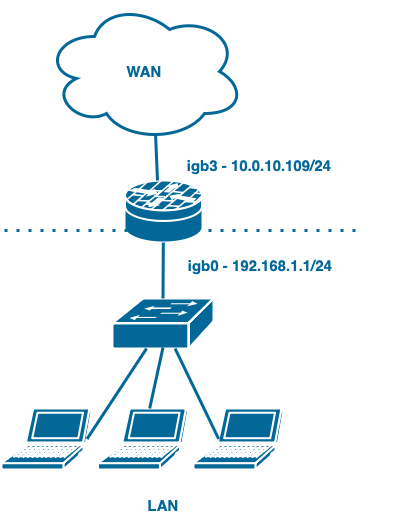

The diagram above was exported from draw.io. Its source (the exported page's mxGraphModel, read from the mxfile embedded in the PNG):
<mxGraphModel dx="954" dy="647" grid="1" gridSize="10" guides="1" tooltips="1" connect="1" arrows="1" fold="1" page="1" pageScale="1" pageWidth="827" pageHeight="1169" math="0" shadow="0">
  <root>
    <mxCell id="0" />
    <mxCell id="1" parent="0" />
    <mxCell id="ZukBiTbS96unSVJmijBp-2" value="" style="shape=mxgraph.cisco.security.router_firewall;sketch=0;html=1;pointerEvents=1;dashed=0;fillColor=#036897;strokeColor=#ffffff;strokeWidth=2;verticalLabelPosition=bottom;verticalAlign=top;align=center;outlineConnect=0;" vertex="1" parent="1">
      <mxGeometry x="410" y="180" width="78" height="62" as="geometry" />
    </mxCell>
    <mxCell id="ZukBiTbS96unSVJmijBp-8" value="" style="shape=mxgraph.cisco.switches.workgroup_switch;sketch=0;html=1;pointerEvents=1;dashed=0;fillColor=#036897;strokeColor=#ffffff;strokeWidth=2;verticalLabelPosition=bottom;verticalAlign=top;align=center;outlineConnect=0;" vertex="1" parent="1">
      <mxGeometry x="398" y="298" width="101" height="50" as="geometry" />
    </mxCell>
    <mxCell id="ZukBiTbS96unSVJmijBp-9" value="" style="shape=mxgraph.cisco.computers_and_peripherals.laptop;sketch=0;html=1;pointerEvents=1;dashed=0;fillColor=#036897;strokeColor=#ffffff;strokeWidth=2;verticalLabelPosition=bottom;verticalAlign=top;align=center;outlineConnect=0;" vertex="1" parent="1">
      <mxGeometry x="287" y="408" width="90" height="61" as="geometry" />
    </mxCell>
    <mxCell id="ZukBiTbS96unSVJmijBp-10" value="" style="shape=mxgraph.cisco.computers_and_peripherals.laptop;sketch=0;html=1;pointerEvents=1;dashed=0;fillColor=#036897;strokeColor=#ffffff;strokeWidth=2;verticalLabelPosition=bottom;verticalAlign=top;align=center;outlineConnect=0;fontStyle=1" vertex="1" parent="1">
      <mxGeometry x="383.5" y="408" width="90" height="61" as="geometry" />
    </mxCell>
    <mxCell id="ZukBiTbS96unSVJmijBp-11" value="" style="shape=mxgraph.cisco.computers_and_peripherals.laptop;sketch=0;html=1;pointerEvents=1;dashed=0;fillColor=#036897;strokeColor=#ffffff;strokeWidth=2;verticalLabelPosition=bottom;verticalAlign=top;align=center;outlineConnect=0;" vertex="1" parent="1">
      <mxGeometry x="479" y="408" width="90" height="61" as="geometry" />
    </mxCell>
    <mxCell id="ZukBiTbS96unSVJmijBp-12" value="" style="endArrow=none;html=1;rounded=0;exitX=0.5;exitY=0;exitDx=0;exitDy=0;exitPerimeter=0;strokeWidth=3;strokeColor=#036897;" edge="1" parent="1" source="ZukBiTbS96unSVJmijBp-8" target="ZukBiTbS96unSVJmijBp-2">
      <mxGeometry width="50" height="50" relative="1" as="geometry">
        <mxPoint x="196" y="328" as="sourcePoint" />
        <mxPoint x="255" y="270" as="targetPoint" />
      </mxGeometry>
    </mxCell>
    <mxCell id="ZukBiTbS96unSVJmijBp-13" value="" style="endArrow=none;html=1;rounded=0;entryX=0.95;entryY=0.5;entryDx=0;entryDy=0;entryPerimeter=0;strokeWidth=3;strokeColor=#036897;" edge="1" parent="1" source="ZukBiTbS96unSVJmijBp-8" target="ZukBiTbS96unSVJmijBp-9">
      <mxGeometry width="50" height="50" relative="1" as="geometry">
        <mxPoint x="459" y="308" as="sourcePoint" />
        <mxPoint x="459" y="241" as="targetPoint" />
      </mxGeometry>
    </mxCell>
    <mxCell id="ZukBiTbS96unSVJmijBp-14" value="" style="endArrow=none;html=1;rounded=0;exitX=0.5;exitY=0.98;exitDx=0;exitDy=0;exitPerimeter=0;strokeWidth=3;strokeColor=#036897;" edge="1" parent="1" source="ZukBiTbS96unSVJmijBp-8" target="ZukBiTbS96unSVJmijBp-10">
      <mxGeometry width="50" height="50" relative="1" as="geometry">
        <mxPoint x="469" y="318" as="sourcePoint" />
        <mxPoint x="469" y="251" as="targetPoint" />
      </mxGeometry>
    </mxCell>
    <mxCell id="ZukBiTbS96unSVJmijBp-15" value="" style="endArrow=none;html=1;rounded=0;strokeWidth=3;strokeColor=#036897;entryX=0.28;entryY=0.5;entryDx=0;entryDy=0;entryPerimeter=0;" edge="1" parent="1" source="ZukBiTbS96unSVJmijBp-8" target="ZukBiTbS96unSVJmijBp-11">
      <mxGeometry width="50" height="50" relative="1" as="geometry">
        <mxPoint x="479" y="328" as="sourcePoint" />
        <mxPoint x="479" y="261" as="targetPoint" />
      </mxGeometry>
    </mxCell>
    <mxCell id="ZukBiTbS96unSVJmijBp-25" value="&lt;b&gt;&lt;font color=&quot;#036897&quot; style=&quot;font-size: 15px;&quot;&gt;WAN&lt;/font&gt;&lt;/b&gt;" style="ellipse;shape=cloud;whiteSpace=wrap;html=1;strokeColor=#036897;strokeWidth=3;" vertex="1" parent="1">
      <mxGeometry x="330" y="1" width="200" height="140" as="geometry" />
    </mxCell>
    <mxCell id="ZukBiTbS96unSVJmijBp-26" value="" style="endArrow=none;dashed=1;html=1;dashPattern=1 3;strokeWidth=3;rounded=0;strokeColor=#036897;" edge="1" parent="1">
      <mxGeometry width="50" height="50" relative="1" as="geometry">
        <mxPoint x="290" y="230" as="sourcePoint" />
        <mxPoint x="650" y="230" as="targetPoint" />
      </mxGeometry>
    </mxCell>
    <mxCell id="ZukBiTbS96unSVJmijBp-29" value="" style="endArrow=none;html=1;rounded=0;entryX=0.5;entryY=0;entryDx=0;entryDy=0;entryPerimeter=0;strokeWidth=3;strokeColor=#036897;exitX=0.605;exitY=0.943;exitDx=0;exitDy=0;exitPerimeter=0;" edge="1" parent="1">
      <mxGeometry width="50" height="50" relative="1" as="geometry">
        <mxPoint x="441" y="133.01999999999998" as="sourcePoint" />
        <mxPoint x="443" y="180" as="targetPoint" />
      </mxGeometry>
    </mxCell>
    <mxCell id="ZukBiTbS96unSVJmijBp-30" value="&lt;b&gt;&lt;font style=&quot;font-size: 15px;&quot; color=&quot;#036897&quot;&gt;LAN&lt;/font&gt;&lt;/b&gt;" style="text;html=1;align=center;verticalAlign=middle;whiteSpace=wrap;rounded=0;" vertex="1" parent="1">
      <mxGeometry x="419" y="490" width="60" height="30" as="geometry" />
    </mxCell>
    <mxCell id="ZukBiTbS96unSVJmijBp-32" value="&lt;b&gt;&lt;font style=&quot;font-size: 15px;&quot; color=&quot;#036897&quot;&gt;igb3 - 10.0.10.109/24&lt;/font&gt;&lt;/b&gt;" style="text;html=1;align=center;verticalAlign=middle;whiteSpace=wrap;rounded=0;" vertex="1" parent="1">
      <mxGeometry x="400" y="150" width="290" height="30" as="geometry" />
    </mxCell>
    <mxCell id="ZukBiTbS96unSVJmijBp-33" value="&lt;b&gt;&lt;font style=&quot;font-size: 15px;&quot; color=&quot;#036897&quot;&gt;igb0 - 192.168.1.1/24&lt;/font&gt;&lt;/b&gt;" style="text;html=1;align=center;verticalAlign=middle;whiteSpace=wrap;rounded=0;" vertex="1" parent="1">
      <mxGeometry x="401" y="250" width="290" height="30" as="geometry" />
    </mxCell>
  </root>
</mxGraphModel>